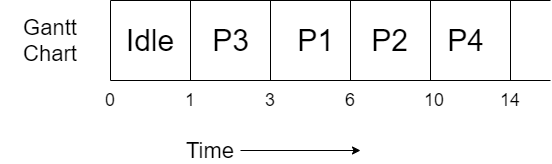

The diagram above was exported from draw.io. Its source (the exported page's mxGraphModel, read from the mxfile embedded in the PNG):
<mxGraphModel dx="782" dy="437" grid="1" gridSize="10" guides="1" tooltips="1" connect="1" arrows="1" fold="1" page="1" pageScale="1" pageWidth="827" pageHeight="1169" math="0" shadow="0">
  <root>
    <mxCell id="0" />
    <mxCell id="1" parent="0" />
    <mxCell id="IkqktZZvo0Yvi-Zc7vEq-1" value="" style="endArrow=none;html=1;" parent="1" edge="1">
      <mxGeometry width="50" height="50" relative="1" as="geometry">
        <mxPoint x="160" y="320" as="sourcePoint" />
        <mxPoint x="160" y="400" as="targetPoint" />
      </mxGeometry>
    </mxCell>
    <mxCell id="IkqktZZvo0Yvi-Zc7vEq-2" value="" style="endArrow=none;html=1;" parent="1" edge="1">
      <mxGeometry width="50" height="50" relative="1" as="geometry">
        <mxPoint x="160" y="400" as="sourcePoint" />
        <mxPoint x="600" y="400" as="targetPoint" />
      </mxGeometry>
    </mxCell>
    <mxCell id="IkqktZZvo0Yvi-Zc7vEq-3" value="" style="endArrow=none;html=1;" parent="1" edge="1">
      <mxGeometry width="50" height="50" relative="1" as="geometry">
        <mxPoint x="160" y="320" as="sourcePoint" />
        <mxPoint x="600" y="320" as="targetPoint" />
      </mxGeometry>
    </mxCell>
    <mxCell id="IkqktZZvo0Yvi-Zc7vEq-4" value="" style="endArrow=none;html=1;" parent="1" edge="1">
      <mxGeometry width="50" height="50" relative="1" as="geometry">
        <mxPoint x="240" y="320" as="sourcePoint" />
        <mxPoint x="240" y="400" as="targetPoint" />
      </mxGeometry>
    </mxCell>
    <mxCell id="IkqktZZvo0Yvi-Zc7vEq-5" value="&lt;font style=&quot;font-size: 30px&quot;&gt;Idle&lt;/font&gt;" style="text;html=1;strokeColor=none;fillColor=none;align=center;verticalAlign=middle;whiteSpace=wrap;rounded=0;" parent="1" vertex="1">
      <mxGeometry x="180" y="350" width="40" height="20" as="geometry" />
    </mxCell>
    <mxCell id="IkqktZZvo0Yvi-Zc7vEq-6" value="&lt;font style=&quot;font-size: 22px&quot;&gt;Gantt Chart&lt;/font&gt;" style="text;html=1;strokeColor=none;fillColor=none;align=center;verticalAlign=middle;whiteSpace=wrap;rounded=0;" parent="1" vertex="1">
      <mxGeometry x="50" y="350" width="100" height="20" as="geometry" />
    </mxCell>
    <mxCell id="IkqktZZvo0Yvi-Zc7vEq-9" style="edgeStyle=orthogonalEdgeStyle;rounded=0;orthogonalLoop=1;jettySize=auto;html=1;" parent="1" source="IkqktZZvo0Yvi-Zc7vEq-7" edge="1">
      <mxGeometry relative="1" as="geometry">
        <mxPoint x="410" y="470" as="targetPoint" />
      </mxGeometry>
    </mxCell>
    <mxCell id="IkqktZZvo0Yvi-Zc7vEq-7" value="&lt;font style=&quot;font-size: 22px&quot;&gt;Time&lt;/font&gt;" style="text;html=1;strokeColor=none;fillColor=none;align=center;verticalAlign=middle;whiteSpace=wrap;rounded=0;" parent="1" vertex="1">
      <mxGeometry x="230" y="460" width="60" height="20" as="geometry" />
    </mxCell>
    <mxCell id="IkqktZZvo0Yvi-Zc7vEq-10" value="&lt;font style=&quot;font-size: 18px&quot;&gt;0&lt;/font&gt;" style="text;html=1;strokeColor=none;fillColor=none;align=center;verticalAlign=middle;whiteSpace=wrap;rounded=0;" parent="1" vertex="1">
      <mxGeometry x="140" y="410" width="40" height="20" as="geometry" />
    </mxCell>
    <mxCell id="IkqktZZvo0Yvi-Zc7vEq-11" value="&lt;font style=&quot;font-size: 18px&quot;&gt;1&lt;/font&gt;" style="text;html=1;strokeColor=none;fillColor=none;align=center;verticalAlign=middle;whiteSpace=wrap;rounded=0;" parent="1" vertex="1">
      <mxGeometry x="220" y="410" width="40" height="20" as="geometry" />
    </mxCell>
    <mxCell id="A_4oHk0xm-I5t7PFIE1g-1" value="" style="endArrow=none;html=1;" edge="1" parent="1">
      <mxGeometry width="50" height="50" relative="1" as="geometry">
        <mxPoint x="320" y="320" as="sourcePoint" />
        <mxPoint x="320" y="400" as="targetPoint" />
      </mxGeometry>
    </mxCell>
    <mxCell id="A_4oHk0xm-I5t7PFIE1g-2" value="&lt;font style=&quot;font-size: 30px&quot;&gt;P3&lt;/font&gt;" style="text;html=1;align=center;verticalAlign=middle;resizable=0;points=[];autosize=1;" vertex="1" parent="1">
      <mxGeometry x="255" y="345" width="50" height="30" as="geometry" />
    </mxCell>
    <mxCell id="A_4oHk0xm-I5t7PFIE1g-3" value="&lt;font style=&quot;font-size: 18px&quot;&gt;3&lt;/font&gt;" style="text;html=1;strokeColor=none;fillColor=none;align=center;verticalAlign=middle;whiteSpace=wrap;rounded=0;" vertex="1" parent="1">
      <mxGeometry x="300" y="410" width="40" height="20" as="geometry" />
    </mxCell>
    <mxCell id="A_4oHk0xm-I5t7PFIE1g-4" value="" style="endArrow=none;html=1;" edge="1" parent="1">
      <mxGeometry width="50" height="50" relative="1" as="geometry">
        <mxPoint x="400" y="320" as="sourcePoint" />
        <mxPoint x="400" y="400" as="targetPoint" />
      </mxGeometry>
    </mxCell>
    <mxCell id="A_4oHk0xm-I5t7PFIE1g-5" value="&lt;font style=&quot;font-size: 30px&quot;&gt;P1&lt;/font&gt;" style="text;html=1;align=center;verticalAlign=middle;resizable=0;points=[];autosize=1;" vertex="1" parent="1">
      <mxGeometry x="340" y="345" width="50" height="30" as="geometry" />
    </mxCell>
    <mxCell id="A_4oHk0xm-I5t7PFIE1g-6" value="&lt;font style=&quot;font-size: 18px&quot;&gt;6&lt;/font&gt;" style="text;html=1;strokeColor=none;fillColor=none;align=center;verticalAlign=middle;whiteSpace=wrap;rounded=0;" vertex="1" parent="1">
      <mxGeometry x="380" y="410" width="40" height="20" as="geometry" />
    </mxCell>
    <mxCell id="A_4oHk0xm-I5t7PFIE1g-7" value="" style="endArrow=none;html=1;" edge="1" parent="1">
      <mxGeometry width="50" height="50" relative="1" as="geometry">
        <mxPoint x="480" y="320" as="sourcePoint" />
        <mxPoint x="480" y="400" as="targetPoint" />
      </mxGeometry>
    </mxCell>
    <mxCell id="A_4oHk0xm-I5t7PFIE1g-8" value="&lt;font style=&quot;font-size: 30px&quot;&gt;P2&lt;/font&gt;" style="text;html=1;align=center;verticalAlign=middle;resizable=0;points=[];autosize=1;" vertex="1" parent="1">
      <mxGeometry x="414" y="345" width="50" height="30" as="geometry" />
    </mxCell>
    <mxCell id="A_4oHk0xm-I5t7PFIE1g-9" value="&lt;font style=&quot;font-size: 18px&quot;&gt;10&lt;/font&gt;" style="text;html=1;strokeColor=none;fillColor=none;align=center;verticalAlign=middle;whiteSpace=wrap;rounded=0;" vertex="1" parent="1">
      <mxGeometry x="464" y="410" width="40" height="20" as="geometry" />
    </mxCell>
    <mxCell id="A_4oHk0xm-I5t7PFIE1g-10" value="" style="endArrow=none;html=1;" edge="1" parent="1">
      <mxGeometry width="50" height="50" relative="1" as="geometry">
        <mxPoint x="560" y="320" as="sourcePoint" />
        <mxPoint x="560" y="400" as="targetPoint" />
      </mxGeometry>
    </mxCell>
    <mxCell id="A_4oHk0xm-I5t7PFIE1g-11" value="&lt;font style=&quot;font-size: 30px&quot;&gt;P4&lt;/font&gt;" style="text;html=1;align=center;verticalAlign=middle;resizable=0;points=[];autosize=1;" vertex="1" parent="1">
      <mxGeometry x="490" y="345" width="50" height="30" as="geometry" />
    </mxCell>
    <mxCell id="A_4oHk0xm-I5t7PFIE1g-12" value="&lt;font style=&quot;font-size: 18px&quot;&gt;14&lt;br&gt;&lt;/font&gt;" style="text;html=1;strokeColor=none;fillColor=none;align=center;verticalAlign=middle;whiteSpace=wrap;rounded=0;" vertex="1" parent="1">
      <mxGeometry x="540" y="410" width="40" height="20" as="geometry" />
    </mxCell>
  </root>
</mxGraphModel>